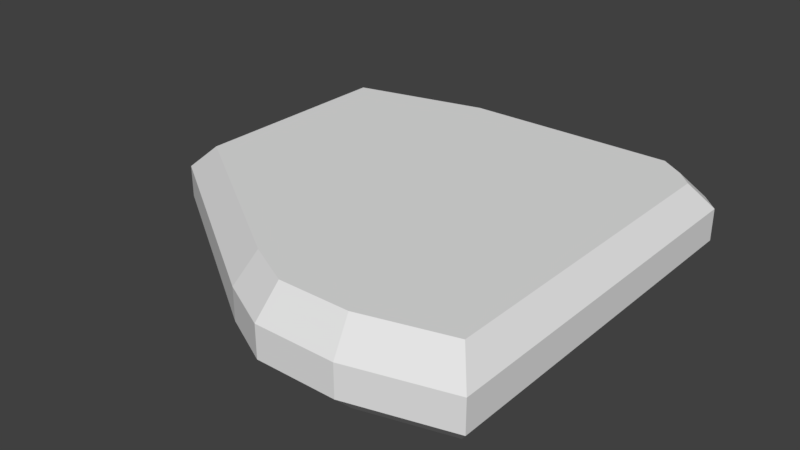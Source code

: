 # Source: lobster.blend  (saved by Blender 2.79.0; exported with 4.5.12 LTS)
import bpy
from mathutils import Matrix  # noqa: F401  (used for matrix-valued properties, if any)

bpy.ops.wm.read_factory_settings(use_empty=True)
scene = bpy.context.scene
scene.name = 'Scene'

# ---- collections
col_collection_1 = bpy.data.collections.new('Collection 1'); scene.collection.children.link(col_collection_1)

# ---- materials (node trees are filled in below, after node groups)
mat_lobster = bpy.data.materials.new('lobster')
mat_lobster.alpha_threshold = 0.0
mat_lobster.use_transparent_shadow = False
mat_lobster.roughness = 0.5
mat_lobster.line_color = (0.0, 0.0, 0.0, 1.0)

# ---- material node trees

# ---- world
world_world = bpy.data.worlds.new('World'); scene.world = world_world
world_world.color = (0.05088, 0.05088, 0.05088)
world_world.use_sun_shadow = False
world_world.sun_shadow_jitter_overblur = 0.0
world_world.cycles.sampling_method = 'MANUAL'

# ---- meshes
me_cube = bpy.data.meshes.new('Cube')
me_cube.from_pydata([(-0.2625, -0.8438, -0.07544), (-0.2625, 0.4688, -0.07544), (0.55, 0.4688, -0.07544), (0.55, -0.8438, -0.07544), (0.2063, -0.9375, -0.07544), (0.2063, -0.8438, -0.07544), (-0.075, -0.8438, -0.07544), (-0.075, -0.9375, -0.07544), (-0.2625, -0.375, -0.07544), (-0.2625, 0.4688, -0.07544), (-0.9812, 0.4688, -0.07544), (-0.9812, -0.375, -0.07544), (0.3938, 0.4688, -0.07544), (0.3938, 0.5938, -0.07544), (-0.45, 0.5938, -0.07544), (-0.45, 0.4688, -0.07544), (0.4875, 0.4688, -0.07544), (0.4875, 0.5312, -0.07544), (0.3938, 0.5312, -0.07544), (0.3938, 0.4688, -0.07544), (0.3938, 0.5312, -0.414), (0.4875, 0.5312, -0.414), (0.4875, 0.4688, -0.414), (0.3938, 0.4688, -0.414), (-0.45, 0.5938, -0.414), (0.3938, 0.5938, -0.414), (0.3938, 0.4688, -0.414), (-0.45, 0.4688, -0.414), (-0.9812, 0.4688, -0.414), (-0.2625, 0.4688, -0.414), (-0.2625, -0.375, -0.414), (-0.9812, -0.375, -0.414), (-0.075, -0.8438, -0.414), (0.2063, -0.8438, -0.414), (0.2063, -0.9375, -0.414), (-0.075, -0.9375, -0.414), (0.55, -0.8438, -0.414), (0.55, 0.4688, -0.414), (-0.2625, -0.8438, -0.414), (-0.2625, 0.4688, -0.414), (-0.5012, 0.6877, -0.3085), (-0.5012, 0.6877, -0.1809), (-0.07744, -1.043, -0.3085), (-0.07744, -1.043, -0.1809), (0.2404, -1.043, -0.1809), (0.2404, -1.043, -0.3085), (-1.102, 0.5464, -0.1809), (-1.102, 0.5464, -0.3085), (0.6289, -0.9369, -0.3085), (0.6289, -0.9369, -0.1809), (0.6289, 0.5464, -0.1809), (0.6289, 0.5464, -0.3085), (-1.102, -0.4071, -0.3085), (-1.102, -0.4071, -0.1809), (-0.2893, -0.9369, -0.1809), (-0.2893, -0.9369, -0.3085), (0.4523, 0.6877, -0.1809), (0.4523, 0.6877, -0.3085), (0.5583, 0.6171, -0.3085), (0.5583, 0.6171, -0.1809)], [], [(3, 0, 1, 2), (4, 7, 6, 5), (8, 11, 10, 9), (12, 15, 14, 13), (16, 19, 18, 17), (3, 4, 5), (6, 7, 0), (8, 0, 11), (10, 14, 15), (18, 13, 17), (16, 17, 2), (0, 54, 43, 7), (57, 25, 24, 40), (45, 34, 36, 48), (50, 51, 58, 59), (58, 21, 25, 57), (2, 50, 59, 17), (40, 24, 28, 47), (42, 35, 34, 45), (47, 28, 31, 52), (54, 55, 42, 43), (48, 36, 37, 51), (52, 31, 38, 55), (22, 21, 37), (20, 25, 21), (28, 24, 27), (30, 38, 31), (32, 35, 38), (36, 34, 33), (22, 23, 20, 21), (26, 27, 24, 25), (30, 31, 28, 29), (34, 35, 32, 33), (36, 38, 39, 37), (55, 38, 35, 42), (51, 37, 21, 58), (11, 53, 54, 0), (53, 52, 55, 54), (3, 49, 50, 2), (49, 48, 51, 50), (10, 46, 53, 11), (46, 47, 52, 53), (7, 43, 44, 4), (43, 42, 45, 44), (14, 41, 46, 10), (41, 40, 47, 46), (17, 59, 56, 13), (59, 58, 57, 56), (4, 44, 49, 3), (44, 45, 48, 49), (13, 56, 41, 14), (56, 57, 40, 41)])
_uv = me_cube.uv_layers.new(name='UVMap')
_uv.uv.foreach_set('vector', [0.06173, 0.0205, 0.06173, 0.5395, 0.9179, 0.5395, 0.9179, 0.0205, 0.0005102, 0.2405, 0.0005102, 0.4195, 0.06071, 0.4195, 0.06071, 0.2405, 0.3679, 0.5405, 0.3679, 0.9995, 0.9179, 0.9995, 0.9179, 0.5405, 0.9189, 0.1205, 0.9189, 0.6595, 0.9995, 0.6595, 0.9995, 0.1205, 0.9189, 0.0605, 0.9189, 0.1195, 0.9587, 0.1195, 0.9587, 0.0605, 0.2852, 0.5605, 0.06173, 0.7595, 0.2852, 0.7595, 0.06173, 0.5605, 0.2852, 0.5605, 0.06173, 0.7595, 0.2852, 0.5605, 0.06173, 0.5605, 0.2852, 0.7595, 0.06173, 0.7595, 0.2852, 0.5605, 0.06173, 0.5605, 0.06173, 0.7595, 0.2852, 0.7595, 0.06173, 0.5605, 0.06173, 0.7595, 0.2852, 0.7595, 0.06173, 0.5605, 0.0005102, 0.9995, 0.0005102, 0.953, 0.1219, 0.953, 0.1219, 0.9995, 0.0005102, 0.9065, 0.0005102, 0.86, 0.1219, 0.86, 0.1219, 0.9065, 0.0005102, 0.9065, 0.0005102, 0.86, 0.1219, 0.86, 0.1219, 0.9065, 0.5107, 0.8995, 0.5107, 0.8805, 0.5301, 0.8805, 0.5301, 0.8995, 0.0005102, 0.9065, 0.0005102, 0.86, 0.1219, 0.86, 0.1219, 0.9065, 0.0005102, 0.9995, 0.0005102, 0.953, 0.1219, 0.953, 0.1219, 0.9995, 0.0005102, 0.9065, 0.0005102, 0.86, 0.1219, 0.86, 0.1219, 0.9065, 0.0005102, 0.9065, 0.0005102, 0.86, 0.1219, 0.86, 0.1219, 0.9065, 0.0005102, 0.9065, 0.0005102, 0.86, 0.1219, 0.86, 0.1219, 0.9065, 0.5107, 0.8995, 0.5107, 0.8805, 0.5301, 0.8805, 0.5301, 0.8995, 0.06122, 0.9065, 0.06122, 0.86, 0.06122, 0.86, 0.06122, 0.9065, 0.0005102, 0.9065, 0.0005102, 0.86, 0.1219, 0.86, 0.1219, 0.9065, 0.06173, 0.7595, 0.2852, 0.7595, 0.06173, 0.5605, 0.06173, 0.7595, 0.2852, 0.7595, 0.06173, 0.5605, 0.06173, 0.7595, 0.2852, 0.5605, 0.06173, 0.5605, 0.2852, 0.5605, 0.06173, 0.5605, 0.2852, 0.7595, 0.06173, 0.5605, 0.2852, 0.5605, 0.06173, 0.7595, 0.2852, 0.5605, 0.06173, 0.7595, 0.2852, 0.7595, 0.9189, 0.0605, 0.9189, 0.1195, 0.9587, 0.1195, 0.9587, 0.0605, 0.9189, 0.1205, 0.9189, 0.6595, 0.9995, 0.6595, 0.9995, 0.1205, 0.3679, 0.5405, 0.3679, 0.9995, 0.9179, 0.9995, 0.9179, 0.5405, 0.0005102, 0.2405, 0.0005102, 0.4195, 0.06071, 0.4195, 0.06071, 0.2405, 0.06173, 0.0205, 0.06173, 0.5395, 0.9179, 0.5395, 0.9179, 0.0205, 0.0005102, 0.9065, 0.0005102, 0.86, 0.1219, 0.86, 0.1219, 0.9065, 0.0005102, 0.9065, 0.0005102, 0.86, 0.1219, 0.86, 0.1219, 0.9065, 0.0005102, 0.9995, 0.0005102, 0.953, 0.1219, 0.953, 0.1219, 0.9995, 0.5107, 0.8995, 0.5107, 0.8805, 0.5301, 0.8805, 0.5301, 0.8995, 0.06122, 0.9995, 0.06122, 0.953, 0.06122, 0.953, 0.06122, 0.9995, 0.5107, 0.8995, 0.5107, 0.8995, 0.5301, 0.8995, 0.5301, 0.8995, 0.0005102, 0.9995, 0.0005102, 0.953, 0.1219, 0.953, 0.1219, 0.9995, 0.5107, 0.8995, 0.5107, 0.8805, 0.5301, 0.8805, 0.5301, 0.8995, 0.0005102, 0.9995, 0.0005102, 0.953, 0.1219, 0.953, 0.1219, 0.9995, 0.5107, 0.8995, 0.5107, 0.8805, 0.5301, 0.8805, 0.5301, 0.8995, 0.0005102, 0.9995, 0.0005102, 0.953, 0.1219, 0.953, 0.1219, 0.9995, 0.5107, 0.8995, 0.5107, 0.8805, 0.5301, 0.8805, 0.5301, 0.8995, 0.0005102, 0.9995, 0.0005102, 0.953, 0.1219, 0.953, 0.1219, 0.9995, 0.5107, 0.8995, 0.5107, 0.8805, 0.5301, 0.8805, 0.5301, 0.8995, 0.0005102, 0.9995, 0.0005102, 0.953, 0.1219, 0.953, 0.1219, 0.9995, 0.5107, 0.8995, 0.5107, 0.8805, 0.5301, 0.8805, 0.5301, 0.8995, 0.0005102, 0.9995, 0.0005102, 0.953, 0.1219, 0.953, 0.1219, 0.9995, 0.5301, 0.8805, 0.5301, 0.8805, 0.5301, 0.8995, 0.5301, 0.8995])
me_cube.materials.append(mat_lobster)
me_cube.use_remesh_preserve_volume = False
me_cube.use_remesh_preserve_attributes = False
me_cube.use_mirror_vertex_groups = False
me_cube.update()

# ---- objects
ob_cube = bpy.data.objects.new('Cube', me_cube)

# ---- transforms, parenting, visibility, modifiers, constraints
ob_cube.location = (0.0, 0.0, 0.4141)
ob_cube.lock_rotations_4d = False
ob_cube.empty_display_type = 'ARROWS'
ob_cube.lineart.crease_threshold = 0.0

# ---- collection membership
col_collection_1.objects.link(ob_cube)

# ---- scene / render settings (as saved in the file)
scene.frame_start = 1; scene.frame_end = 250; scene.frame_set(1)
scene.render.engine = 'BLENDER_EEVEE_NEXT'
scene.render.resolution_percentage = 50
scene.render.dither_intensity = 0.0
scene.cycles.use_denoising = False
scene.cycles.samples = 128
scene.cycles.sampling_pattern = 'TABULATED_SOBOL'
scene.cycles.use_adaptive_sampling = False
scene.cycles.use_light_tree = False
scene.cycles.blur_glossy = 0.0
scene.cycles.sample_clamp_indirect = 0.0
scene.view_settings.view_transform = 'Standard'
bpy.context.view_layer.update()

# ---- added for rendering (the .blend has no active camera and no usable light): camera, sun
cam_auto = bpy.data.cameras.new('AutoCamera')
cam_auto.lens = 50.0
cam_auto.sensor_width = 36.0
cam_auto.clip_end = 1000.0
ob_auto_camera = bpy.data.objects.new('AutoCamera', cam_auto)
scene.collection.objects.link(ob_auto_camera)
ob_auto_camera.location = (2.04954, -2.92065, 1.99815)
ob_auto_camera.rotation_euler = (1.09748, -7.21219e-08, 0.694738)
scene.camera = ob_auto_camera
light_auto_sun = bpy.data.lights.new('AutoSun', 'SUN')
light_auto_sun.energy = 3.0
light_auto_sun.angle = 0.0523599
ob_auto_sun = bpy.data.objects.new('AutoSun', light_auto_sun)
scene.collection.objects.link(ob_auto_sun)
ob_auto_sun.rotation_euler = (0.872665, 0.174533, 0.523599)
bpy.context.view_layer.update()
